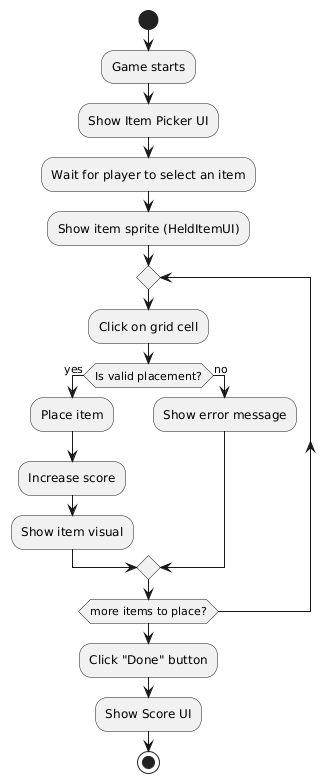

The diagram above was rendered by PlantUML. Its source (embedded in the PNG):
@startuml
start
:Game starts;
:Show Item Picker UI;
:Wait for player to select an item;
:Show item sprite (HeldItemUI);

repeat
  :Click on grid cell;
  if (Is valid placement?) then (yes)
    :Place item;
    :Increase score;
    :Show item visual;
  else (no)
    :Show error message;
  endif
repeat while (more items to place?)

:Click "Done" button;
:Show Score UI;
stop
@enduml